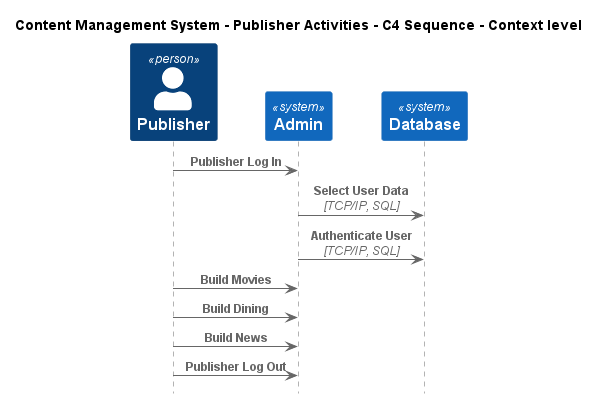

The diagram above was rendered by PlantUML. Its source (embedded in the PNG):
@startuml
!include ..\..\..\.c4s\C4_Sequence.puml

title Content Management System - Publisher Activities - C4 Sequence - Context level

Person(ContentManagementSystem.Actors.Publisher, "Publisher", "The publisher decides what major content sections are available.")
System(ContentManagementSystem.SoftwareSystems.Admin, "Admin", "Admin is the highest-privilege user in a CMS, responsible for managing users, content, system configurations, and security.")
System(ContentManagementSystem.SoftwareSystems.Database, "Database", "Stores user registration information, data, access logs, etc.")

Rel(ContentManagementSystem.Actors.Publisher, ContentManagementSystem.SoftwareSystems.Admin, "Publisher Log In")
Rel(ContentManagementSystem.SoftwareSystems.Admin, ContentManagementSystem.SoftwareSystems.Database, "Select User Data", "TCP/IP, SQL")
Rel(ContentManagementSystem.SoftwareSystems.Admin, ContentManagementSystem.SoftwareSystems.Database, "Authenticate User", "TCP/IP, SQL")
Rel(ContentManagementSystem.Actors.Publisher, ContentManagementSystem.SoftwareSystems.Admin, "Build Movies")
Rel(ContentManagementSystem.Actors.Publisher, ContentManagementSystem.SoftwareSystems.Admin, "Build Dining")
Rel(ContentManagementSystem.Actors.Publisher, ContentManagementSystem.SoftwareSystems.Admin, "Build News")
Rel(ContentManagementSystem.Actors.Publisher, ContentManagementSystem.SoftwareSystems.Admin, "Publisher Log Out")


@enduml